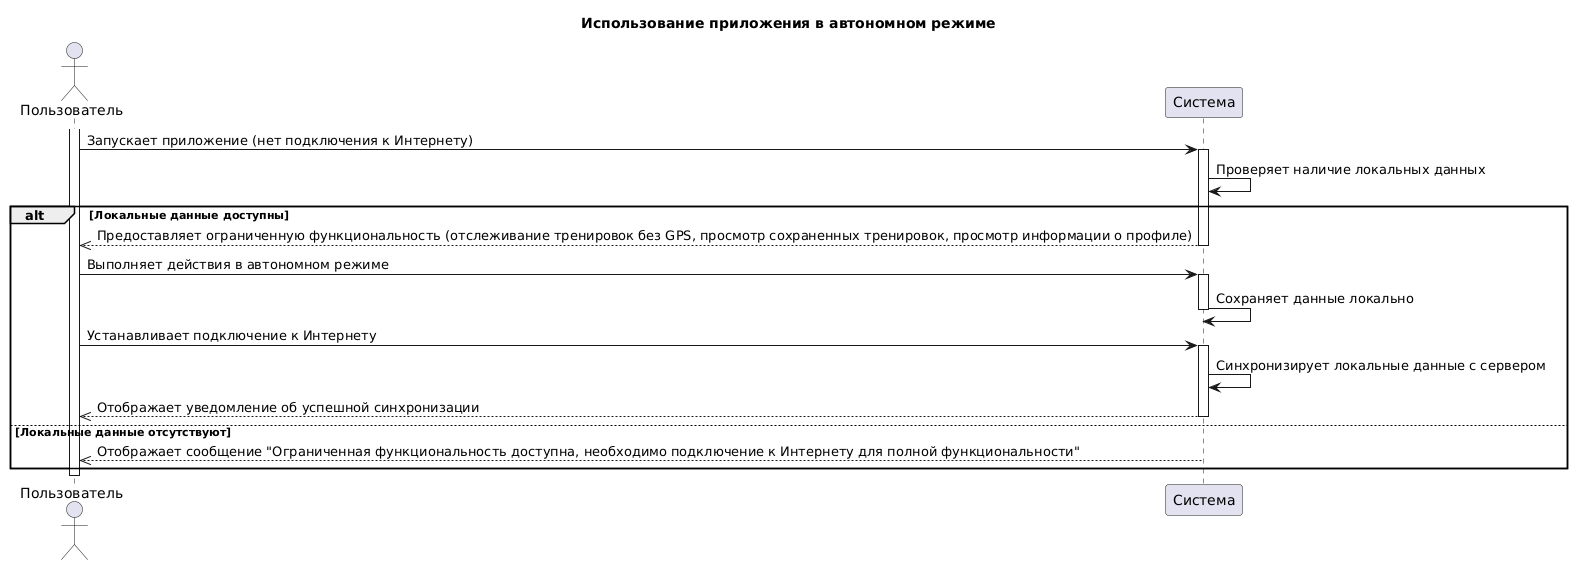

The diagram above was rendered by PlantUML. Its source (embedded in the PNG):
@startuml
title Использование приложения в автономном режиме 

actor Пользователь
participant Система

activate Пользователь
Пользователь -> Система: Запускает приложение (нет подключения к Интернету)
activate Система
Система -> Система: Проверяет наличие локальных данных
alt Локальные данные доступны
    Система -->> Пользователь: Предоставляет ограниченную функциональность (отслеживание тренировок без GPS, просмотр сохраненных тренировок, просмотр информации о профиле)
    deactivate Система
    Пользователь -> Система: Выполняет действия в автономном режиме
    activate Система
    Система -> Система: Сохраняет данные локально
    deactivate Система
    Пользователь -> Система: Устанавливает подключение к Интернету
    activate Система
    Система -> Система: Синхронизирует локальные данные с сервером
    Система -->> Пользователь: Отображает уведомление об успешной синхронизации
    deactivate Система
else Локальные данные отсутствуют
    Система -->> Пользователь: Отображает сообщение "Ограниченная функциональность доступна, необходимо подключение к Интернету для полной функциональности"
    deactivate Система
end

deactivate Пользователь
@enduml